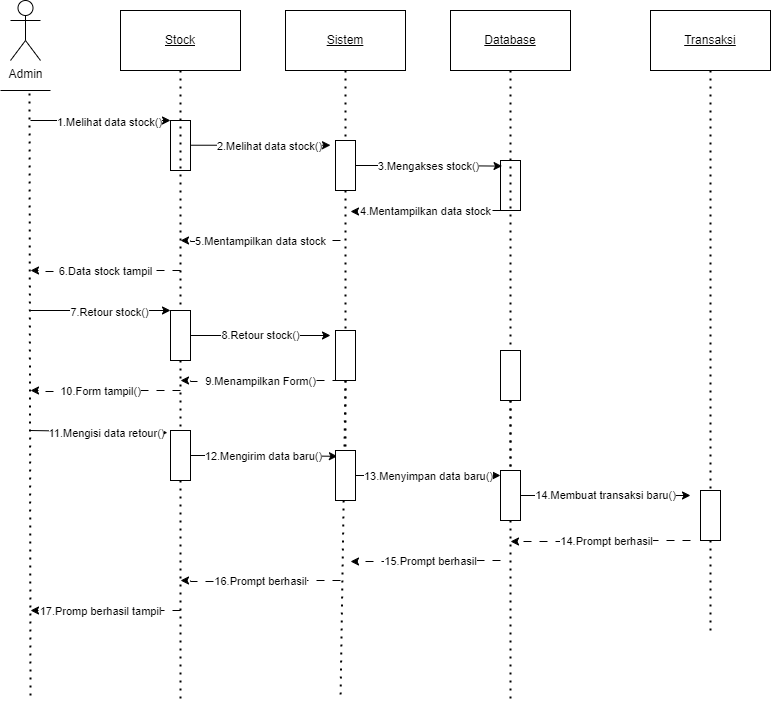

The diagram above was exported from draw.io. Its source (the exported page's mxGraphModel, read from the mxfile embedded in the PNG):
<mxGraphModel dx="611" dy="576" grid="1" gridSize="10" guides="1" tooltips="1" connect="1" arrows="1" fold="1" page="1" pageScale="1" pageWidth="850" pageHeight="1100" math="0" shadow="0">
  <root>
    <mxCell id="0" />
    <mxCell id="1" parent="0" />
    <mxCell id="AjiojBTjUOvVh9mBz58v-11" value="&lt;u&gt;Stock&lt;/u&gt;" style="rounded=0;whiteSpace=wrap;html=1;" parent="1" vertex="1">
      <mxGeometry x="1110" y="100" width="120" height="60" as="geometry" />
    </mxCell>
    <mxCell id="AjiojBTjUOvVh9mBz58v-13" value="" style="rounded=0;whiteSpace=wrap;html=1;" parent="1" vertex="1">
      <mxGeometry x="1160" y="210" width="20" height="50" as="geometry" />
    </mxCell>
    <mxCell id="AjiojBTjUOvVh9mBz58v-12" value="" style="endArrow=none;dashed=1;html=1;dashPattern=1 3;strokeWidth=2;rounded=0;exitX=0.5;exitY=1;exitDx=0;exitDy=0;" parent="1" source="AjiojBTjUOvVh9mBz58v-15" edge="1">
      <mxGeometry width="50" height="50" relative="1" as="geometry">
        <mxPoint x="985" y="160" as="sourcePoint" />
        <mxPoint x="1170" y="790" as="targetPoint" />
      </mxGeometry>
    </mxCell>
    <mxCell id="AjiojBTjUOvVh9mBz58v-14" value="" style="endArrow=none;dashed=1;html=1;dashPattern=1 3;strokeWidth=2;rounded=0;exitX=0.5;exitY=1;exitDx=0;exitDy=0;" parent="1" source="AjiojBTjUOvVh9mBz58v-11" target="AjiojBTjUOvVh9mBz58v-15" edge="1">
      <mxGeometry width="50" height="50" relative="1" as="geometry">
        <mxPoint x="1170" y="160" as="sourcePoint" />
        <mxPoint x="1170" y="560" as="targetPoint" />
      </mxGeometry>
    </mxCell>
    <mxCell id="AjiojBTjUOvVh9mBz58v-46" value="8.Retour stock()" style="edgeStyle=orthogonalEdgeStyle;rounded=0;orthogonalLoop=1;jettySize=auto;html=1;" parent="1" source="AjiojBTjUOvVh9mBz58v-15" edge="1">
      <mxGeometry relative="1" as="geometry">
        <mxPoint x="1320" y="425" as="targetPoint" />
      </mxGeometry>
    </mxCell>
    <mxCell id="AjiojBTjUOvVh9mBz58v-15" value="" style="rounded=0;whiteSpace=wrap;html=1;" parent="1" vertex="1">
      <mxGeometry x="1160" y="400" width="20" height="50" as="geometry" />
    </mxCell>
    <mxCell id="AjiojBTjUOvVh9mBz58v-16" value="Admin" style="shape=umlActor;verticalLabelPosition=bottom;verticalAlign=top;html=1;outlineConnect=0;" parent="1" vertex="1">
      <mxGeometry x="1000" y="90" width="30" height="60" as="geometry" />
    </mxCell>
    <mxCell id="AjiojBTjUOvVh9mBz58v-18" value="" style="endArrow=none;html=1;rounded=0;" parent="1" edge="1">
      <mxGeometry width="50" height="50" relative="1" as="geometry">
        <mxPoint x="990" y="180" as="sourcePoint" />
        <mxPoint x="1040" y="180" as="targetPoint" />
      </mxGeometry>
    </mxCell>
    <mxCell id="AjiojBTjUOvVh9mBz58v-19" value="" style="endArrow=none;dashed=1;html=1;dashPattern=1 3;strokeWidth=2;rounded=0;" parent="1" edge="1">
      <mxGeometry width="50" height="50" relative="1" as="geometry">
        <mxPoint x="1019" y="183" as="sourcePoint" />
        <mxPoint x="1020" y="790" as="targetPoint" />
      </mxGeometry>
    </mxCell>
    <mxCell id="AjiojBTjUOvVh9mBz58v-20" value="&lt;u&gt;Sistem&lt;/u&gt;" style="rounded=0;whiteSpace=wrap;html=1;" parent="1" vertex="1">
      <mxGeometry x="1275" y="100" width="120" height="60" as="geometry" />
    </mxCell>
    <mxCell id="AjiojBTjUOvVh9mBz58v-21" value="" style="endArrow=none;dashed=1;html=1;dashPattern=1 3;strokeWidth=2;rounded=0;exitX=0.5;exitY=1;exitDx=0;exitDy=0;" parent="1" source="AjiojBTjUOvVh9mBz58v-53" edge="1">
      <mxGeometry width="50" height="50" relative="1" as="geometry">
        <mxPoint x="1150" y="160" as="sourcePoint" />
        <mxPoint x="1335" y="560" as="targetPoint" />
      </mxGeometry>
    </mxCell>
    <mxCell id="AjiojBTjUOvVh9mBz58v-23" value="" style="endArrow=none;dashed=1;html=1;dashPattern=1 3;strokeWidth=2;rounded=0;exitX=0.5;exitY=1;exitDx=0;exitDy=0;" parent="1" source="AjiojBTjUOvVh9mBz58v-24" edge="1">
      <mxGeometry width="50" height="50" relative="1" as="geometry">
        <mxPoint x="1335" y="160" as="sourcePoint" />
        <mxPoint x="1330" y="790" as="targetPoint" />
      </mxGeometry>
    </mxCell>
    <mxCell id="AjiojBTjUOvVh9mBz58v-25" value="&lt;u&gt;Database&lt;/u&gt;" style="rounded=0;whiteSpace=wrap;html=1;" parent="1" vertex="1">
      <mxGeometry x="1440" y="100" width="120" height="60" as="geometry" />
    </mxCell>
    <mxCell id="AjiojBTjUOvVh9mBz58v-26" value="" style="endArrow=none;dashed=1;html=1;dashPattern=1 3;strokeWidth=2;rounded=0;exitX=0.5;exitY=1;exitDx=0;exitDy=0;" parent="1" source="AjiojBTjUOvVh9mBz58v-29" edge="1">
      <mxGeometry width="50" height="50" relative="1" as="geometry">
        <mxPoint x="1315" y="160" as="sourcePoint" />
        <mxPoint x="1500" y="560" as="targetPoint" />
      </mxGeometry>
    </mxCell>
    <mxCell id="AjiojBTjUOvVh9mBz58v-38" value="4.Mentampilkan data stock" style="edgeStyle=orthogonalEdgeStyle;rounded=0;orthogonalLoop=1;jettySize=auto;html=1;dashed=1;dashPattern=8 8;" parent="1" edge="1">
      <mxGeometry relative="1" as="geometry">
        <mxPoint x="1340" y="301" as="targetPoint" />
        <mxPoint x="1490" y="300" as="sourcePoint" />
        <Array as="points">
          <mxPoint x="1421" y="300" />
          <mxPoint x="1350" y="301" />
        </Array>
      </mxGeometry>
    </mxCell>
    <mxCell id="AjiojBTjUOvVh9mBz58v-27" value="" style="rounded=0;whiteSpace=wrap;html=1;" parent="1" vertex="1">
      <mxGeometry x="1490" y="250" width="20" height="50" as="geometry" />
    </mxCell>
    <mxCell id="AjiojBTjUOvVh9mBz58v-28" value="" style="endArrow=none;dashed=1;html=1;dashPattern=1 3;strokeWidth=2;rounded=0;exitX=0.5;exitY=1;exitDx=0;exitDy=0;" parent="1" source="AjiojBTjUOvVh9mBz58v-56" edge="1">
      <mxGeometry width="50" height="50" relative="1" as="geometry">
        <mxPoint x="1500" y="160" as="sourcePoint" />
        <mxPoint x="1500" y="790" as="targetPoint" />
      </mxGeometry>
    </mxCell>
    <mxCell id="AjiojBTjUOvVh9mBz58v-30" value="" style="endArrow=classic;html=1;rounded=0;entryX=0;entryY=0;entryDx=0;entryDy=0;" parent="1" target="AjiojBTjUOvVh9mBz58v-13" edge="1">
      <mxGeometry width="50" height="50" relative="1" as="geometry">
        <mxPoint x="1020" y="210" as="sourcePoint" />
        <mxPoint x="1050" y="240" as="targetPoint" />
      </mxGeometry>
    </mxCell>
    <mxCell id="AjiojBTjUOvVh9mBz58v-31" value="1.Melihat data stock()" style="edgeLabel;html=1;align=center;verticalAlign=middle;resizable=0;points=[];" parent="AjiojBTjUOvVh9mBz58v-30" vertex="1" connectable="0">
      <mxGeometry x="0.11" y="-1" relative="1" as="geometry">
        <mxPoint as="offset" />
      </mxGeometry>
    </mxCell>
    <mxCell id="AjiojBTjUOvVh9mBz58v-33" value="" style="endArrow=classic;html=1;rounded=0;entryX=0;entryY=0.5;entryDx=0;entryDy=0;" parent="1" edge="1">
      <mxGeometry width="50" height="50" relative="1" as="geometry">
        <mxPoint x="1180" y="234.73" as="sourcePoint" />
        <mxPoint x="1320" y="234.73" as="targetPoint" />
      </mxGeometry>
    </mxCell>
    <mxCell id="AjiojBTjUOvVh9mBz58v-34" value="2.Melihat data stock()" style="edgeLabel;html=1;align=center;verticalAlign=middle;resizable=0;points=[];" parent="AjiojBTjUOvVh9mBz58v-33" vertex="1" connectable="0">
      <mxGeometry x="0.11" y="-1" relative="1" as="geometry">
        <mxPoint as="offset" />
      </mxGeometry>
    </mxCell>
    <mxCell id="AjiojBTjUOvVh9mBz58v-35" value="" style="endArrow=none;dashed=1;html=1;dashPattern=1 3;strokeWidth=2;rounded=0;exitX=0.5;exitY=1;exitDx=0;exitDy=0;" parent="1" source="AjiojBTjUOvVh9mBz58v-20" target="AjiojBTjUOvVh9mBz58v-22" edge="1">
      <mxGeometry width="50" height="50" relative="1" as="geometry">
        <mxPoint x="1335" y="160" as="sourcePoint" />
        <mxPoint x="1335" y="380" as="targetPoint" />
      </mxGeometry>
    </mxCell>
    <mxCell id="AjiojBTjUOvVh9mBz58v-22" value="" style="rounded=0;whiteSpace=wrap;html=1;" parent="1" vertex="1">
      <mxGeometry x="1325" y="230" width="20" height="50" as="geometry" />
    </mxCell>
    <mxCell id="AjiojBTjUOvVh9mBz58v-36" value="3.Mengakses stock()" style="edgeStyle=orthogonalEdgeStyle;rounded=0;orthogonalLoop=1;jettySize=auto;html=1;entryX=0.077;entryY=0.112;entryDx=0;entryDy=0;entryPerimeter=0;" parent="1" source="AjiojBTjUOvVh9mBz58v-22" target="AjiojBTjUOvVh9mBz58v-27" edge="1">
      <mxGeometry relative="1" as="geometry" />
    </mxCell>
    <mxCell id="AjiojBTjUOvVh9mBz58v-39" value="5.Mentampilkan data stock" style="edgeStyle=orthogonalEdgeStyle;rounded=0;orthogonalLoop=1;jettySize=auto;html=1;dashed=1;dashPattern=8 8;" parent="1" edge="1">
      <mxGeometry relative="1" as="geometry">
        <mxPoint x="1170" y="330" as="targetPoint" />
        <mxPoint x="1330" y="330" as="sourcePoint" />
        <Array as="points">
          <mxPoint x="1261" y="330" />
          <mxPoint x="1261" y="331" />
          <mxPoint x="1180" y="331" />
        </Array>
      </mxGeometry>
    </mxCell>
    <mxCell id="AjiojBTjUOvVh9mBz58v-40" value="6.Data stock tampil" style="edgeStyle=orthogonalEdgeStyle;rounded=0;orthogonalLoop=1;jettySize=auto;html=1;dashed=1;dashPattern=8 8;" parent="1" edge="1">
      <mxGeometry relative="1" as="geometry">
        <mxPoint x="1020" y="360" as="targetPoint" />
        <mxPoint x="1170" y="360" as="sourcePoint" />
        <Array as="points">
          <mxPoint x="1101" y="360" />
          <mxPoint x="1101" y="361" />
          <mxPoint x="1030" y="361" />
          <mxPoint x="1030" y="360" />
        </Array>
      </mxGeometry>
    </mxCell>
    <mxCell id="AjiojBTjUOvVh9mBz58v-41" value="" style="endArrow=none;dashed=1;html=1;dashPattern=1 3;strokeWidth=2;rounded=0;exitX=0.5;exitY=1;exitDx=0;exitDy=0;" parent="1" source="AjiojBTjUOvVh9mBz58v-22" target="AjiojBTjUOvVh9mBz58v-24" edge="1">
      <mxGeometry width="50" height="50" relative="1" as="geometry">
        <mxPoint x="1335" y="280" as="sourcePoint" />
        <mxPoint x="1330" y="700" as="targetPoint" />
      </mxGeometry>
    </mxCell>
    <mxCell id="AjiojBTjUOvVh9mBz58v-24" value="" style="rounded=0;whiteSpace=wrap;html=1;" parent="1" vertex="1">
      <mxGeometry x="1325" y="420" width="20" height="50" as="geometry" />
    </mxCell>
    <mxCell id="AjiojBTjUOvVh9mBz58v-42" value="" style="endArrow=none;dashed=1;html=1;dashPattern=1 3;strokeWidth=2;rounded=0;exitX=0.5;exitY=1;exitDx=0;exitDy=0;" parent="1" source="AjiojBTjUOvVh9mBz58v-25" target="AjiojBTjUOvVh9mBz58v-29" edge="1">
      <mxGeometry width="50" height="50" relative="1" as="geometry">
        <mxPoint x="1500" y="160" as="sourcePoint" />
        <mxPoint x="1500" y="680" as="targetPoint" />
      </mxGeometry>
    </mxCell>
    <mxCell id="AjiojBTjUOvVh9mBz58v-29" value="" style="rounded=0;whiteSpace=wrap;html=1;" parent="1" vertex="1">
      <mxGeometry x="1490" y="440" width="20" height="50" as="geometry" />
    </mxCell>
    <mxCell id="AjiojBTjUOvVh9mBz58v-44" value="" style="endArrow=classic;html=1;rounded=0;entryX=0;entryY=0;entryDx=0;entryDy=0;" parent="1" edge="1">
      <mxGeometry width="50" height="50" relative="1" as="geometry">
        <mxPoint x="1020" y="400" as="sourcePoint" />
        <mxPoint x="1160" y="400" as="targetPoint" />
      </mxGeometry>
    </mxCell>
    <mxCell id="AjiojBTjUOvVh9mBz58v-45" value="7.Retour stock()" style="edgeLabel;html=1;align=center;verticalAlign=middle;resizable=0;points=[];" parent="AjiojBTjUOvVh9mBz58v-44" vertex="1" connectable="0">
      <mxGeometry x="0.11" y="-1" relative="1" as="geometry">
        <mxPoint as="offset" />
      </mxGeometry>
    </mxCell>
    <mxCell id="AjiojBTjUOvVh9mBz58v-48" value="9.Menampilkan Form()" style="edgeStyle=orthogonalEdgeStyle;rounded=0;orthogonalLoop=1;jettySize=auto;html=1;dashed=1;dashPattern=8 8;" parent="1" edge="1">
      <mxGeometry relative="1" as="geometry">
        <mxPoint x="1170" y="470" as="targetPoint" />
        <mxPoint x="1330" y="470" as="sourcePoint" />
        <Array as="points">
          <mxPoint x="1261" y="470" />
          <mxPoint x="1261" y="471" />
          <mxPoint x="1180" y="471" />
        </Array>
        <mxPoint as="offset" />
      </mxGeometry>
    </mxCell>
    <mxCell id="AjiojBTjUOvVh9mBz58v-49" value="10.Form tampil()" style="edgeStyle=orthogonalEdgeStyle;rounded=0;orthogonalLoop=1;jettySize=auto;html=1;dashed=1;dashPattern=8 8;" parent="1" edge="1">
      <mxGeometry x="0.0658" relative="1" as="geometry">
        <mxPoint x="1020" y="480" as="targetPoint" />
        <mxPoint x="1170" y="480" as="sourcePoint" />
        <Array as="points">
          <mxPoint x="1101" y="480" />
          <mxPoint x="1101" y="481" />
          <mxPoint x="1030" y="481" />
          <mxPoint x="1030" y="480" />
        </Array>
        <mxPoint as="offset" />
      </mxGeometry>
    </mxCell>
    <mxCell id="AjiojBTjUOvVh9mBz58v-50" value="1" style="endArrow=classic;html=1;rounded=0;entryX=-0.155;entryY=0.044;entryDx=0;entryDy=0;entryPerimeter=0;" parent="1" target="AjiojBTjUOvVh9mBz58v-52" edge="1">
      <mxGeometry width="50" height="50" relative="1" as="geometry">
        <mxPoint x="1020" y="520" as="sourcePoint" />
        <mxPoint x="1170" y="520" as="targetPoint" />
      </mxGeometry>
    </mxCell>
    <mxCell id="AjiojBTjUOvVh9mBz58v-51" value="11.Mengisi data retour()" style="edgeLabel;html=1;align=center;verticalAlign=middle;resizable=0;points=[];" parent="AjiojBTjUOvVh9mBz58v-50" vertex="1" connectable="0">
      <mxGeometry x="0.11" y="-1" relative="1" as="geometry">
        <mxPoint as="offset" />
      </mxGeometry>
    </mxCell>
    <mxCell id="AjiojBTjUOvVh9mBz58v-55" value="12.Mengirim data baru()" style="edgeStyle=orthogonalEdgeStyle;rounded=0;orthogonalLoop=1;jettySize=auto;html=1;entryX=0.095;entryY=0.116;entryDx=0;entryDy=0;entryPerimeter=0;" parent="1" source="AjiojBTjUOvVh9mBz58v-52" target="AjiojBTjUOvVh9mBz58v-53" edge="1">
      <mxGeometry relative="1" as="geometry">
        <mxPoint x="1320" y="545" as="targetPoint" />
      </mxGeometry>
    </mxCell>
    <mxCell id="AjiojBTjUOvVh9mBz58v-52" value="" style="rounded=0;whiteSpace=wrap;html=1;" parent="1" vertex="1">
      <mxGeometry x="1160" y="520" width="20" height="50" as="geometry" />
    </mxCell>
    <mxCell id="AjiojBTjUOvVh9mBz58v-54" value="" style="endArrow=none;dashed=1;html=1;dashPattern=1 3;strokeWidth=2;rounded=0;exitX=0.5;exitY=1;exitDx=0;exitDy=0;" parent="1" source="AjiojBTjUOvVh9mBz58v-24" target="AjiojBTjUOvVh9mBz58v-53" edge="1">
      <mxGeometry width="50" height="50" relative="1" as="geometry">
        <mxPoint x="1335" y="470" as="sourcePoint" />
        <mxPoint x="1335" y="560" as="targetPoint" />
      </mxGeometry>
    </mxCell>
    <mxCell id="AjiojBTjUOvVh9mBz58v-58" value="13.Menyimpan data baru()" style="edgeStyle=orthogonalEdgeStyle;rounded=0;orthogonalLoop=1;jettySize=auto;html=1;" parent="1" source="AjiojBTjUOvVh9mBz58v-53" edge="1">
      <mxGeometry relative="1" as="geometry">
        <mxPoint x="1490" y="565" as="targetPoint" />
      </mxGeometry>
    </mxCell>
    <mxCell id="AjiojBTjUOvVh9mBz58v-53" value="" style="rounded=0;whiteSpace=wrap;html=1;" parent="1" vertex="1">
      <mxGeometry x="1325" y="540" width="20" height="50" as="geometry" />
    </mxCell>
    <mxCell id="AjiojBTjUOvVh9mBz58v-57" value="" style="endArrow=none;dashed=1;html=1;dashPattern=1 3;strokeWidth=2;rounded=0;exitX=0.5;exitY=1;exitDx=0;exitDy=0;" parent="1" source="AjiojBTjUOvVh9mBz58v-29" target="AjiojBTjUOvVh9mBz58v-56" edge="1">
      <mxGeometry width="50" height="50" relative="1" as="geometry">
        <mxPoint x="1500" y="490" as="sourcePoint" />
        <mxPoint x="1500" y="680" as="targetPoint" />
      </mxGeometry>
    </mxCell>
    <mxCell id="AjiojBTjUOvVh9mBz58v-70" value="14.Membuat transaksi baru()" style="edgeStyle=orthogonalEdgeStyle;rounded=0;orthogonalLoop=1;jettySize=auto;html=1;" parent="1" source="AjiojBTjUOvVh9mBz58v-56" edge="1">
      <mxGeometry relative="1" as="geometry">
        <mxPoint x="1680" y="585" as="targetPoint" />
      </mxGeometry>
    </mxCell>
    <mxCell id="AjiojBTjUOvVh9mBz58v-56" value="" style="rounded=0;whiteSpace=wrap;html=1;" parent="1" vertex="1">
      <mxGeometry x="1490" y="560" width="20" height="50" as="geometry" />
    </mxCell>
    <mxCell id="AjiojBTjUOvVh9mBz58v-59" value="15.Prompt berhasil" style="edgeStyle=orthogonalEdgeStyle;rounded=0;orthogonalLoop=1;jettySize=auto;html=1;dashed=1;dashPattern=8 8;" parent="1" edge="1">
      <mxGeometry x="-0.0593" relative="1" as="geometry">
        <mxPoint x="1340" y="651" as="targetPoint" />
        <mxPoint x="1490" y="650" as="sourcePoint" />
        <Array as="points">
          <mxPoint x="1421" y="650" />
          <mxPoint x="1350" y="651" />
        </Array>
        <mxPoint as="offset" />
      </mxGeometry>
    </mxCell>
    <mxCell id="AjiojBTjUOvVh9mBz58v-60" value="16.Prompt berhasil" style="edgeStyle=orthogonalEdgeStyle;rounded=0;orthogonalLoop=1;jettySize=auto;html=1;dashed=1;dashPattern=8 8;" parent="1" edge="1">
      <mxGeometry relative="1" as="geometry">
        <mxPoint x="1170" y="670" as="targetPoint" />
        <mxPoint x="1330" y="670" as="sourcePoint" />
        <Array as="points">
          <mxPoint x="1261" y="670" />
          <mxPoint x="1261" y="671" />
          <mxPoint x="1180" y="671" />
        </Array>
        <mxPoint as="offset" />
      </mxGeometry>
    </mxCell>
    <mxCell id="AjiojBTjUOvVh9mBz58v-61" value="17.Promp berhasil tampil" style="edgeStyle=orthogonalEdgeStyle;rounded=0;orthogonalLoop=1;jettySize=auto;html=1;dashed=1;dashPattern=8 8;" parent="1" edge="1">
      <mxGeometry x="0.0658" relative="1" as="geometry">
        <mxPoint x="1020" y="700" as="targetPoint" />
        <mxPoint x="1170" y="700" as="sourcePoint" />
        <Array as="points">
          <mxPoint x="1101" y="700" />
          <mxPoint x="1101" y="701" />
          <mxPoint x="1030" y="701" />
          <mxPoint x="1030" y="700" />
        </Array>
        <mxPoint as="offset" />
      </mxGeometry>
    </mxCell>
    <mxCell id="AjiojBTjUOvVh9mBz58v-62" value="&lt;u&gt;Transaksi&lt;/u&gt;" style="rounded=0;whiteSpace=wrap;html=1;" parent="1" vertex="1">
      <mxGeometry x="1640" y="100" width="120" height="60" as="geometry" />
    </mxCell>
    <mxCell id="AjiojBTjUOvVh9mBz58v-66" value="" style="endArrow=none;dashed=1;html=1;dashPattern=1 3;strokeWidth=2;rounded=0;exitX=0.5;exitY=1;exitDx=0;exitDy=0;" parent="1" source="AjiojBTjUOvVh9mBz58v-71" edge="1">
      <mxGeometry width="50" height="50" relative="1" as="geometry">
        <mxPoint x="1700" y="160" as="sourcePoint" />
        <mxPoint x="1700" y="720" as="targetPoint" />
      </mxGeometry>
    </mxCell>
    <mxCell id="AjiojBTjUOvVh9mBz58v-72" value="" style="endArrow=none;dashed=1;html=1;dashPattern=1 3;strokeWidth=2;rounded=0;exitX=0.5;exitY=1;exitDx=0;exitDy=0;" parent="1" source="AjiojBTjUOvVh9mBz58v-62" target="AjiojBTjUOvVh9mBz58v-71" edge="1">
      <mxGeometry width="50" height="50" relative="1" as="geometry">
        <mxPoint x="1700" y="160" as="sourcePoint" />
        <mxPoint x="1700" y="720" as="targetPoint" />
      </mxGeometry>
    </mxCell>
    <mxCell id="AjiojBTjUOvVh9mBz58v-71" value="" style="rounded=0;whiteSpace=wrap;html=1;" parent="1" vertex="1">
      <mxGeometry x="1690" y="580" width="20" height="50" as="geometry" />
    </mxCell>
    <mxCell id="AjiojBTjUOvVh9mBz58v-73" value="14.Prompt berhasil" style="edgeStyle=orthogonalEdgeStyle;rounded=0;orthogonalLoop=1;jettySize=auto;html=1;dashed=1;dashPattern=8 8;" parent="1" edge="1">
      <mxGeometry x="-0.0593" relative="1" as="geometry">
        <mxPoint x="1500" y="631" as="targetPoint" />
        <mxPoint x="1680" y="630" as="sourcePoint" />
        <Array as="points">
          <mxPoint x="1611" y="630" />
          <mxPoint x="1540" y="631" />
        </Array>
        <mxPoint as="offset" />
      </mxGeometry>
    </mxCell>
  </root>
</mxGraphModel>